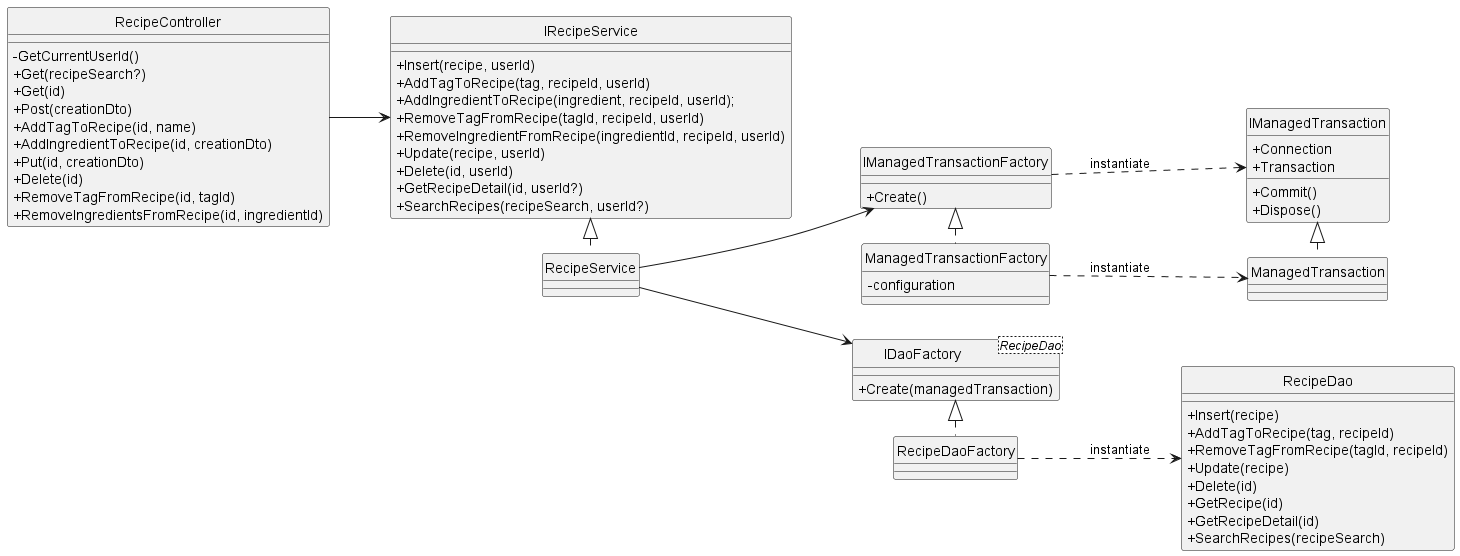

The diagram above was rendered by PlantUML. Its source (embedded in the PNG):
@startuml
hide circle
skinparam classAttributeIconSize 0
left to right direction
    IRecipeService <|. RecipeService
    IManagedTransaction <|. ManagedTransaction
    IManagedTransactionFactory <|. ManagedTransactionFactory
    IDaoFactory <|. RecipeDaoFactory

    RecipeDaoFactory ..> RecipeDao : instantiate
    ManagedTransactionFactory ..> ManagedTransaction : instantiate
    IManagedTransactionFactory ..> IManagedTransaction : instantiate
    RecipeService --> IDaoFactory
    RecipeService --> IManagedTransactionFactory
    RecipeController --> IRecipeService

    class RecipeDao{
        +Insert(recipe)
        +AddTagToRecipe(tag, recipeId)
        +RemoveTagFromRecipe(tagId, recipeId)
        +Update(recipe)
        +Delete(id)
        +GetRecipe(id)
        +GetRecipeDetail(id)
        +SearchRecipes(recipeSearch)
    }

    class RecipeDaoFactory{
    }

   class IDaoFactory<RecipeDao>{
        +Create(managedTransaction)
    }



    class ManagedTransaction{
    }

    class ManagedTransactionFactory{
        -configuration
    }

    class IManagedTransaction{
        +Connection
        +Transaction
        +Commit()
        +Dispose()
    }

    class IManagedTransactionFactory{
        +Create()
    }

    class RecipeService {

    }

    class IRecipeService{
        +Insert(recipe, userId)
        +AddTagToRecipe(tag, recipeId, userId)
        +AddIngredientToRecipe(ingredient, recipeId, userId);
        +RemoveTagFromRecipe(tagId, recipeId, userId)
        +RemoveIngredientFromRecipe(ingredientId, recipeId, userId)
        +Update(recipe, userId)
        +Delete(id, userId)
        +GetRecipeDetail(id, userId?)
        +SearchRecipes(recipeSearch, userId?)
    }

    class RecipeController{
        -GetCurrentUserId()
        +Get(recipeSearch?)
        +Get(id)
        +Post(creationDto)
        +AddTagToRecipe(id, name)
        +AddIngredientToRecipe(id, creationDto)
        +Put(id, creationDto)
        +Delete(id)
        +RemoveTagFromRecipe(id, tagId)
        +RemoveIngredientsFromRecipe(id, ingredientId)
    }
@enduml